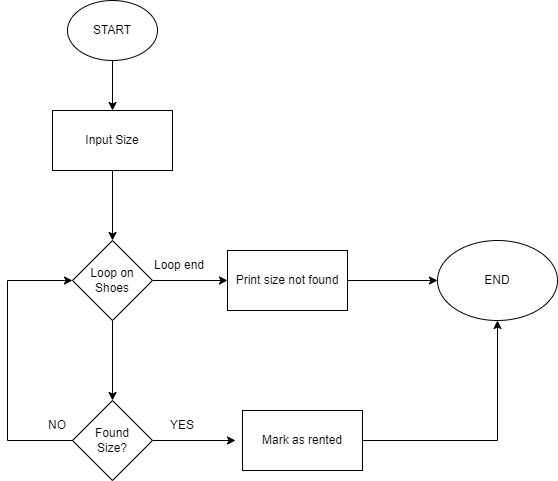

The diagram above was exported from draw.io. Its source (the exported page's mxGraphModel, read from the mxfile embedded in the PNG):
<mxGraphModel dx="794" dy="381" grid="1" gridSize="10" guides="1" tooltips="1" connect="1" arrows="1" fold="1" page="1" pageScale="1" pageWidth="850" pageHeight="1100" background="#ffffff" math="0" shadow="0">
  <root>
    <mxCell id="0" />
    <mxCell id="1" parent="0" />
    <mxCell id="LylV3YouT0mNjxkLisZd-3" style="edgeStyle=orthogonalEdgeStyle;rounded=0;orthogonalLoop=1;jettySize=auto;html=1;entryX=0.5;entryY=0;entryDx=0;entryDy=0;" edge="1" parent="1" source="LylV3YouT0mNjxkLisZd-1" target="LylV3YouT0mNjxkLisZd-2">
      <mxGeometry relative="1" as="geometry" />
    </mxCell>
    <mxCell id="LylV3YouT0mNjxkLisZd-1" value="START" style="ellipse;whiteSpace=wrap;html=1;" vertex="1" parent="1">
      <mxGeometry x="190" y="30" width="90" height="60" as="geometry" />
    </mxCell>
    <mxCell id="LylV3YouT0mNjxkLisZd-5" style="edgeStyle=orthogonalEdgeStyle;rounded=0;orthogonalLoop=1;jettySize=auto;html=1;entryX=0.5;entryY=0;entryDx=0;entryDy=0;" edge="1" parent="1" source="LylV3YouT0mNjxkLisZd-2" target="LylV3YouT0mNjxkLisZd-4">
      <mxGeometry relative="1" as="geometry" />
    </mxCell>
    <mxCell id="LylV3YouT0mNjxkLisZd-2" value="Input Size" style="rounded=0;whiteSpace=wrap;html=1;" vertex="1" parent="1">
      <mxGeometry x="175" y="140" width="120" height="60" as="geometry" />
    </mxCell>
    <mxCell id="LylV3YouT0mNjxkLisZd-15" style="edgeStyle=orthogonalEdgeStyle;rounded=0;orthogonalLoop=1;jettySize=auto;html=1;entryX=0;entryY=0.5;entryDx=0;entryDy=0;" edge="1" parent="1" source="LylV3YouT0mNjxkLisZd-4" target="LylV3YouT0mNjxkLisZd-14">
      <mxGeometry relative="1" as="geometry" />
    </mxCell>
    <mxCell id="LylV3YouT0mNjxkLisZd-17" style="edgeStyle=orthogonalEdgeStyle;rounded=0;orthogonalLoop=1;jettySize=auto;html=1;entryX=0.5;entryY=0;entryDx=0;entryDy=0;" edge="1" parent="1" source="LylV3YouT0mNjxkLisZd-4" target="LylV3YouT0mNjxkLisZd-6">
      <mxGeometry relative="1" as="geometry" />
    </mxCell>
    <mxCell id="LylV3YouT0mNjxkLisZd-4" value="Loop on&lt;br&gt;Shoes" style="rhombus;whiteSpace=wrap;html=1;" vertex="1" parent="1">
      <mxGeometry x="195" y="270" width="80" height="80" as="geometry" />
    </mxCell>
    <mxCell id="LylV3YouT0mNjxkLisZd-8" style="edgeStyle=orthogonalEdgeStyle;rounded=0;orthogonalLoop=1;jettySize=auto;html=1;entryX=-0.058;entryY=0.5;entryDx=0;entryDy=0;entryPerimeter=0;" edge="1" parent="1" source="LylV3YouT0mNjxkLisZd-6" target="LylV3YouT0mNjxkLisZd-7">
      <mxGeometry relative="1" as="geometry" />
    </mxCell>
    <mxCell id="LylV3YouT0mNjxkLisZd-12" style="edgeStyle=orthogonalEdgeStyle;rounded=0;orthogonalLoop=1;jettySize=auto;html=1;entryX=0;entryY=0.5;entryDx=0;entryDy=0;" edge="1" parent="1" source="LylV3YouT0mNjxkLisZd-6" target="LylV3YouT0mNjxkLisZd-4">
      <mxGeometry relative="1" as="geometry">
        <Array as="points">
          <mxPoint x="130" y="470" />
          <mxPoint x="130" y="310" />
        </Array>
      </mxGeometry>
    </mxCell>
    <mxCell id="LylV3YouT0mNjxkLisZd-6" value="Found&lt;br&gt;Size?" style="rhombus;whiteSpace=wrap;html=1;" vertex="1" parent="1">
      <mxGeometry x="195" y="430" width="80" height="80" as="geometry" />
    </mxCell>
    <mxCell id="LylV3YouT0mNjxkLisZd-11" style="edgeStyle=orthogonalEdgeStyle;rounded=0;orthogonalLoop=1;jettySize=auto;html=1;entryX=0.5;entryY=1;entryDx=0;entryDy=0;" edge="1" parent="1" source="LylV3YouT0mNjxkLisZd-7" target="LylV3YouT0mNjxkLisZd-10">
      <mxGeometry relative="1" as="geometry" />
    </mxCell>
    <mxCell id="LylV3YouT0mNjxkLisZd-7" value="Mark as rented" style="rounded=0;whiteSpace=wrap;html=1;" vertex="1" parent="1">
      <mxGeometry x="365" y="440" width="120" height="60" as="geometry" />
    </mxCell>
    <mxCell id="LylV3YouT0mNjxkLisZd-9" value="YES" style="text;html=1;strokeColor=none;fillColor=none;align=center;verticalAlign=middle;whiteSpace=wrap;rounded=0;" vertex="1" parent="1">
      <mxGeometry x="275" y="440" width="60" height="30" as="geometry" />
    </mxCell>
    <mxCell id="LylV3YouT0mNjxkLisZd-10" value="END" style="ellipse;whiteSpace=wrap;html=1;" vertex="1" parent="1">
      <mxGeometry x="560" y="270" width="120" height="80" as="geometry" />
    </mxCell>
    <mxCell id="LylV3YouT0mNjxkLisZd-13" value="NO" style="text;html=1;strokeColor=none;fillColor=none;align=center;verticalAlign=middle;whiteSpace=wrap;rounded=0;" vertex="1" parent="1">
      <mxGeometry x="150" y="440" width="60" height="30" as="geometry" />
    </mxCell>
    <mxCell id="LylV3YouT0mNjxkLisZd-18" style="edgeStyle=orthogonalEdgeStyle;rounded=0;orthogonalLoop=1;jettySize=auto;html=1;entryX=0;entryY=0.5;entryDx=0;entryDy=0;" edge="1" parent="1" source="LylV3YouT0mNjxkLisZd-14" target="LylV3YouT0mNjxkLisZd-10">
      <mxGeometry relative="1" as="geometry" />
    </mxCell>
    <mxCell id="LylV3YouT0mNjxkLisZd-14" value="Print size not found" style="rounded=0;whiteSpace=wrap;html=1;" vertex="1" parent="1">
      <mxGeometry x="350" y="280" width="120" height="60" as="geometry" />
    </mxCell>
    <mxCell id="LylV3YouT0mNjxkLisZd-16" value="Loop end" style="text;html=1;strokeColor=none;fillColor=none;align=center;verticalAlign=middle;whiteSpace=wrap;rounded=0;" vertex="1" parent="1">
      <mxGeometry x="272" y="280" width="60" height="30" as="geometry" />
    </mxCell>
  </root>
</mxGraphModel>